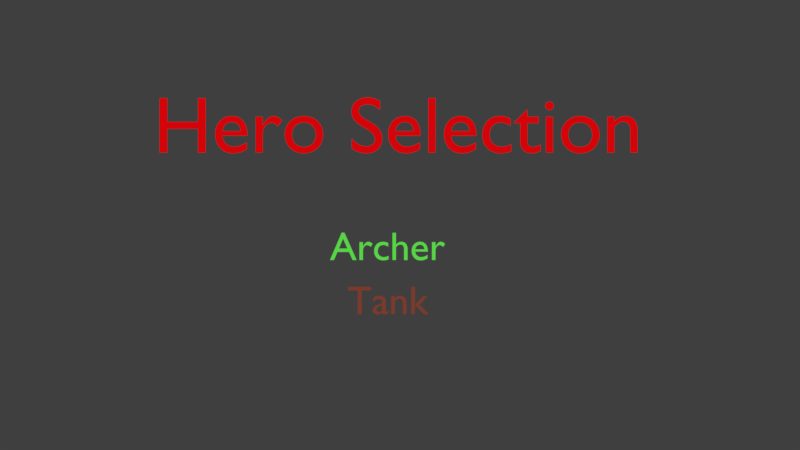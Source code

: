 # Source: Bossraider3D.blend  (saved by Blender 2.77.0; exported with 4.5.12 LTS)
import bpy
from mathutils import Matrix  # noqa: F401  (used for matrix-valued properties, if any)

bpy.ops.wm.read_factory_settings(use_empty=True)
scene = bpy.context.scene
scene.name = 'Hero Selection'

# ---- collections
col_collection_1_001 = bpy.data.collections.new('Collection 1.001'); scene.collection.children.link(col_collection_1_001)

# ---- materials (node trees are filled in below, after node groups)
mat_tanktext = bpy.data.materials.new('TankText')
mat_tanktext.alpha_threshold = 0.0
mat_tanktext.use_transparent_shadow = False
mat_tanktext.diffuse_color = (0.3105, 0.06436, 0.0348, 1.0)
mat_tanktext.roughness = 0.5
mat_tanktext.specular_intensity = 0.6
mat_archertextmaterial = bpy.data.materials.new('ArcherTextMaterial')
mat_archertextmaterial.alpha_threshold = 0.0
mat_archertextmaterial.use_transparent_shadow = False
mat_archertextmaterial.diffuse_color = (0.1517, 1.0, 0.09972, 1.0)
mat_archertextmaterial.roughness = 0.5
mat_heroselectiontextmaterial = bpy.data.materials.new('HeroSelectionTextMaterial')
mat_heroselectiontextmaterial.alpha_threshold = 0.0
mat_heroselectiontextmaterial.use_transparent_shadow = False
mat_heroselectiontextmaterial.diffuse_color = (1.0, 0.002036, 0.004097, 1.0)
mat_heroselectiontextmaterial.roughness = 0.5
mat_heroselectiontextmaterial.specular_intensity = 1.0

# ---- material node trees

# ---- world
world_worldheroselection = bpy.data.worlds.new('WorldHeroSelection'); scene.world = world_worldheroselection
world_worldheroselection.use_sun_shadow = False
world_worldheroselection.sun_shadow_jitter_overblur = 0.0
world_worldheroselection.cycles.sampling_method = 'MANUAL'

# ---- cameras
cam_cameraheroselection = bpy.data.cameras.new('CameraHeroSelection')
cam_cameraheroselection.type = 'ORTHO'
cam_cameraheroselection.clip_end = 100.0
cam_cameraheroselection.lens = 35.0
cam_cameraheroselection.sensor_width = 32.0
cam_cameraheroselection.sensor_height = 18.0
cam_cameraheroselection.ortho_scale = 10.0
cam_cameraheroselection.display_size = 2.0
cam_cameraheroselection.dof.focus_distance = 0.0
cam_cameraheroselection.dof.aperture_fstop = 128.0
cam_cameraheroselection.dof.aperture_blades = 6

# ---- meshes
me_tanktext = bpy.data.meshes.new('TankText')
me_tanktext.from_pydata([(1.991, 0.449, 0.0), (1.885, 0.449, 0.0), (1.686, 0.229, 0.0), (1.911, 0.0, 0.0), (2.031, 0.0, 0.0), (1.799, 0.229, 0.0), (1.682, 0.682, 0.0), (1.593, 0.682, 0.0), (1.593, 0.0, 0.0), (1.682, 0.0, 0.0), (1.181, 0.449, 0.0), (1.092, 0.449, 0.0), (1.092, 0.0, 0.0), (1.181, 0.0, 0.0), (1.181, 0.322, 0.0), (1.191, 0.3332, 0.0), (1.201, 0.3431, 0.0), (1.211, 0.352, 0.0), (1.22, 0.3597, 0.0), (1.229, 0.3664, 0.0), (1.238, 0.3721, 0.0), (1.247, 0.3768, 0.0), (1.256, 0.3806, 0.0), (1.265, 0.3835, 0.0), (1.274, 0.3854, 0.0), (1.283, 0.3866, 0.0), (1.293, 0.387, 0.0), (1.306, 0.3861, 0.0), (1.318, 0.3835, 0.0), (1.33, 0.3793, 0.0), (1.34, 0.3734, 0.0), (1.349, 0.3661, 0.0), (1.357, 0.3573, 0.0), (1.364, 0.3471, 0.0), (1.37, 0.3356, 0.0), (1.375, 0.3229, 0.0), (1.378, 0.309, 0.0), (1.38, 0.294, 0.0), (1.381, 0.278, 0.0), (1.381, 0.0, 0.0), (1.47, 0.0, 0.0), (1.47, 0.277, 0.0), (1.469, 0.3064, 0.0), (1.465, 0.3331, 0.0), (1.458, 0.3572, 0.0), (1.449, 0.3786, 0.0), (1.438, 0.3974, 0.0), (1.425, 0.4136, 0.0), (1.411, 0.4273, 0.0), (1.394, 0.4384, 0.0), (1.377, 0.447, 0.0), (1.358, 0.4531, 0.0), (1.338, 0.4568, 0.0), (1.317, 0.458, 0.0), (1.305, 0.4575, 0.0), (1.292, 0.4559, 0.0), (1.28, 0.4534, 0.0), (1.268, 0.4499, 0.0), (1.256, 0.4455, 0.0), (1.244, 0.4401, 0.0), (1.233, 0.4339, 0.0), (1.222, 0.4267, 0.0), (1.211, 0.4188, 0.0), (1.201, 0.41, 0.0), (1.192, 0.4004, 0.0), (1.183, 0.39, 0.0), (1.181, 0.39, 0.0), (1.015, 0.08, 0.0), (1.01, 0.07638, 0.0), (1.005, 0.07301, 0.0), (1.0, 0.06992, 0.0), (0.9959, 0.06711, 0.0), (0.9915, 0.06459, 0.0), (0.9874, 0.06238, 0.0), (0.9834, 0.06047, 0.0), (0.9797, 0.05889, 0.0), (0.9763, 0.05764, 0.0), (0.9732, 0.05674, 0.0), (0.9704, 0.05619, 0.0), (0.968, 0.056, 0.0), (0.9654, 0.05613, 0.0), (0.9629, 0.05652, 0.0), (0.9607, 0.0572, 0.0), (0.9587, 0.05819, 0.0), (0.9569, 0.05949, 0.0), (0.9554, 0.06113, 0.0), (0.9541, 0.06312, 0.0), (0.953, 0.06548, 0.0), (0.9521, 0.06823, 0.0), (0.9515, 0.07139, 0.0), (0.9511, 0.07498, 0.0), (0.951, 0.079, 0.0), (0.951, 0.31, 0.0), (0.9495, 0.3343, 0.0), (0.9452, 0.3564, 0.0), (0.9383, 0.3762, 0.0), (0.929, 0.3937, 0.0), (0.9173, 0.4091, 0.0), (0.9036, 0.4223, 0.0), (0.888, 0.4333, 0.0), (0.8707, 0.4423, 0.0), (0.8519, 0.4492, 0.0), (0.8317, 0.4541, 0.0), (0.8103, 0.457, 0.0), (0.788, 0.458, 0.0), (0.7721, 0.4576, 0.0), (0.7568, 0.4563, 0.0), (0.7422, 0.4542, 0.0), (0.7283, 0.4513, 0.0), (0.7149, 0.4475, 0.0), (0.7023, 0.4429, 0.0), (0.6902, 0.4374, 0.0), (0.6787, 0.431, 0.0), (0.6679, 0.4238, 0.0), (0.6577, 0.4158, 0.0), (0.648, 0.4068, 0.0), (0.639, 0.397, 0.0), (0.639, 0.3, 0.0), (0.6499, 0.3122, 0.0), (0.661, 0.3232, 0.0), (0.6724, 0.3331, 0.0), (0.684, 0.3419, 0.0), (0.6958, 0.3495, 0.0), (0.7078, 0.3561, 0.0), (0.7198, 0.3617, 0.0), (0.732, 0.3661, 0.0), (0.7442, 0.3696, 0.0), (0.7565, 0.3721, 0.0), (0.7687, 0.3735, 0.0), (0.781, 0.374, 0.0), (0.7939, 0.3735, 0.0), (0.8058, 0.372, 0.0), (0.8164, 0.3695, 0.0), (0.826, 0.366, 0.0), (0.8344, 0.3613, 0.0), (0.8418, 0.3555, 0.0), (0.8479, 0.3485, 0.0), (0.853, 0.3404, 0.0), (0.8569, 0.331, 0.0), (0.8598, 0.3203, 0.0), (0.8614, 0.3083, 0.0), (0.862, 0.295, 0.0), (0.862, 0.271, 0.0), (0.783, 0.243, 0.0), (0.7649, 0.2364, 0.0), (0.7467, 0.2296, 0.0), (0.7287, 0.2224, 0.0), (0.7113, 0.2144, 0.0), (0.6948, 0.2056, 0.0), (0.6795, 0.1956, 0.0), (0.6657, 0.1844, 0.0), (0.6537, 0.1716, 0.0), (0.6438, 0.1571, 0.0), (0.6363, 0.1406, 0.0), (0.6316, 0.122, 0.0), (0.63, 0.101, 0.0), (0.6309, 0.08665, 0.0), (0.6336, 0.07271, 0.0), (0.6379, 0.05934, 0.0), (0.6439, 0.0467, 0.0), (0.6513, 0.03495, 0.0), (0.6603, 0.02425, 0.0), (0.6705, 0.01476, 0.0), (0.6821, 0.00663, 0.0), (0.695, 3.124e-05, 0.0), (0.7089, -0.00488, 0.0), (0.724, -0.007943, 0.0), (0.74, -0.009, 0.0), (0.7502, -0.008687, 0.0), (0.7605, -0.007745, 0.0), (0.7707, -0.006172, 0.0), (0.7809, -0.003963, 0.0), (0.7911, -0.001115, 0.0), (0.8013, 0.002375, 0.0), (0.8114, 0.006511, 0.0), (0.8214, 0.0113, 0.0), (0.8314, 0.01673, 0.0), (0.8413, 0.02283, 0.0), (0.8512, 0.02958, 0.0), (0.861, 0.037, 0.0), (0.8633, 0.02937, 0.0), (0.8661, 0.02248, 0.0), (0.8695, 0.01631, 0.0), (0.8735, 0.01085, 0.0), (0.8781, 0.006086, 0.0), (0.8834, 0.002, 0.0), (0.8893, -0.001419, 0.0), (0.8958, -0.004185, 0.0), (0.903, -0.006313, 0.0), (0.911, -0.007815, 0.0), (0.9196, -0.008706, 0.0), (0.929, -0.009, 0.0), (0.9358, -0.008827, 0.0), (0.9422, -0.008282, 0.0), (0.9485, -0.007328, 0.0), (0.9546, -0.005926, 0.0), (0.9608, -0.004038, 0.0), (0.9671, -0.001625, 0.0), (0.9737, 0.00135, 0.0), (0.9807, 0.004926, 0.0), (0.9882, 0.009141, 0.0), (0.9963, 0.01403, 0.0), (1.005, 0.01964, 0.0), (1.015, 0.026, 0.0), (0.862, 0.091, 0.0), (0.856, 0.08544, 0.0), (0.8498, 0.08027, 0.0), (0.8436, 0.07552, 0.0), (0.8373, 0.07119, 0.0), (0.831, 0.0673, 0.0), (0.8245, 0.06388, 0.0), (0.818, 0.06093, 0.0), (0.8113, 0.05848, 0.0), (0.8046, 0.05655, 0.0), (0.7978, 0.05514, 0.0), (0.791, 0.05429, 0.0), (0.784, 0.054, 0.0), (0.775, 0.05453, 0.0), (0.7664, 0.0561, 0.0), (0.7584, 0.05864, 0.0), (0.751, 0.06211, 0.0), (0.7442, 0.06646, 0.0), (0.7381, 0.07163, 0.0), (0.7328, 0.07756, 0.0), (0.7284, 0.08422, 0.0), (0.7248, 0.09155, 0.0), (0.7222, 0.09949, 0.0), (0.7206, 0.108, 0.0), (0.72, 0.117, 0.0), (0.7213, 0.1297, 0.0), (0.7252, 0.1414, 0.0), (0.7315, 0.1521, 0.0), (0.7399, 0.162, 0.0), (0.7503, 0.1711, 0.0), (0.7625, 0.1796, 0.0), (0.7763, 0.1875, 0.0), (0.7914, 0.195, 0.0), (0.8078, 0.2021, 0.0), (0.8251, 0.2089, 0.0), (0.8432, 0.2155, 0.0), (0.862, 0.222, 0.0), (0.587, 0.682, 0.0), (0.017, 0.682, 0.0), (0.017, 0.594, 0.0), (0.253, 0.594, 0.0), (0.253, 0.0, 0.0), (0.351, 0.0, 0.0), (0.351, 0.594, 0.0), (0.587, 0.594, 0.0)], [], [(8, 6, 7), (8, 9, 6), (2, 0, 1), (2, 5, 0), (3, 5, 2), (3, 4, 5), (54, 52, 53), (55, 52, 54), (55, 51, 52), (56, 51, 55), (57, 51, 56), (57, 50, 51), (58, 50, 57), (12, 10, 11), (12, 66, 10), (58, 49, 50), (59, 49, 58), (60, 49, 59), (60, 48, 49), (61, 48, 60), (61, 47, 48), (62, 47, 61), (63, 47, 62), (63, 46, 47), (64, 46, 63), (65, 46, 64), (65, 26, 46), (26, 45, 46), (12, 65, 66), (12, 14, 65), (14, 15, 65), (15, 16, 65), (16, 17, 65), (17, 18, 65), (18, 19, 65), (19, 20, 65), (20, 21, 65), (21, 22, 65), (22, 23, 65), (23, 24, 65), (24, 25, 65), (25, 26, 65), (27, 45, 26), (28, 45, 27), (29, 45, 28), (30, 45, 29), (30, 44, 45), (31, 44, 30), (32, 44, 31), (33, 44, 32), (33, 43, 44), (34, 43, 33), (35, 43, 34), (35, 42, 43), (36, 42, 35), (12, 13, 14), (37, 42, 36), (37, 41, 42), (38, 41, 37), (39, 41, 38), (39, 40, 41), (105, 103, 104), (106, 103, 105), (106, 102, 103), (107, 102, 106), (108, 102, 107), (108, 101, 102), (109, 101, 108), (109, 100, 101), (110, 100, 109), (111, 100, 110), (111, 99, 100), (112, 99, 111), (112, 98, 99), (113, 98, 112), (114, 98, 113), (114, 97, 98), (115, 97, 114), (115, 96, 97), (116, 96, 115), (117, 118, 116), (118, 119, 116), (119, 120, 116), (120, 121, 116), (121, 122, 116), (122, 123, 116), (123, 124, 116), (124, 125, 116), (125, 126, 116), (126, 127, 116), (127, 96, 116), (127, 128, 96), (128, 129, 96), (129, 95, 96), (129, 130, 95), (130, 94, 95), (131, 94, 130), (132, 94, 131), (133, 94, 132), (134, 94, 133), (135, 94, 134), (135, 93, 94), (136, 93, 135), (137, 93, 136), (138, 93, 137), (138, 92, 93), (139, 92, 138), (140, 92, 139), (140, 91, 92), (141, 91, 140), (142, 91, 141), (143, 240, 142), (240, 91, 142), (144, 240, 143), (145, 240, 144), (146, 240, 145), (147, 240, 146), (147, 239, 240), (204, 91, 240), (147, 238, 239), (148, 238, 147), (148, 237, 238), (149, 237, 148), (149, 236, 237), (150, 236, 149), (150, 235, 236), (150, 234, 235), (151, 234, 150), (151, 233, 234), (152, 233, 151), (152, 232, 233), (152, 231, 232), (153, 231, 152), (153, 230, 231), (153, 229, 230), (154, 229, 153), (154, 228, 229), (155, 228, 154), (155, 227, 228), (155, 226, 227), (156, 226, 155), (156, 225, 226), (156, 224, 225), (205, 91, 204), (157, 224, 156), (206, 91, 205), (157, 223, 224), (207, 91, 206), (68, 203, 67), (207, 90, 91), (157, 222, 223), (69, 203, 68), (208, 90, 207), (208, 89, 90), (70, 203, 69), (158, 222, 157), (158, 221, 222), (208, 88, 89), (209, 88, 208), (71, 203, 70), (209, 87, 88), (210, 87, 209), (72, 203, 71), (158, 220, 221), (210, 86, 87), (73, 203, 72), (211, 86, 210), (211, 85, 86), (74, 203, 73), (158, 219, 220), (211, 84, 85), (212, 84, 211), (75, 203, 74), (212, 83, 84), (159, 219, 158), (76, 203, 75), (159, 218, 219), (213, 83, 212), (213, 82, 83), (77, 203, 76), (213, 81, 82), (78, 203, 77), (214, 81, 213), (214, 80, 81), (79, 203, 78), (214, 79, 80), (159, 217, 218), (214, 203, 79), (215, 203, 214), (159, 216, 217), (216, 203, 215), (159, 179, 216), (179, 203, 216), (160, 179, 159), (160, 178, 179), (180, 203, 179), (161, 178, 160), (161, 177, 178), (181, 203, 180), (181, 202, 203), (162, 177, 161), (162, 176, 177), (182, 202, 181), (182, 201, 202), (162, 175, 176), (183, 201, 182), (163, 175, 162), (183, 200, 201), (163, 174, 175), (184, 200, 183), (184, 199, 200), (164, 174, 163), (164, 173, 174), (185, 199, 184), (185, 198, 199), (164, 172, 173), (186, 198, 185), (186, 197, 198), (165, 172, 164), (165, 171, 172), (187, 197, 186), (187, 196, 197), (165, 170, 171), (187, 195, 196), (188, 195, 187), (166, 170, 165), (188, 194, 195), (166, 169, 170), (189, 194, 188), (189, 193, 194), (166, 168, 169), (190, 193, 189), (167, 168, 166), (190, 192, 193), (191, 192, 190), (243, 241, 242), (243, 248, 241), (244, 248, 243), (245, 247, 244), (247, 248, 244), (245, 246, 247)])
me_tanktext.materials.append(mat_tanktext)
me_tanktext.use_remesh_preserve_volume = False
me_tanktext.use_remesh_preserve_attributes = False
me_tanktext.use_mirror_vertex_groups = False
me_tanktext.update()
me_archertext = bpy.data.meshes.new('ArcherText')
me_archertext.from_pydata([(2.549, 0.449, 0.0), (2.549, 0.0, 0.0), (2.638, 0.0, 0.0), (2.638, 0.235, 0.0), (2.639, 0.2539, 0.0), (2.642, 0.272, 0.0), (2.646, 0.289, 0.0), (2.653, 0.305, 0.0), (2.66, 0.3197, 0.0), (2.67, 0.3329, 0.0), (2.68, 0.3445, 0.0), (2.692, 0.3543, 0.0), (2.704, 0.3623, 0.0), (2.718, 0.3681, 0.0), (2.732, 0.3718, 0.0), (2.747, 0.373, 0.0), (2.753, 0.3726, 0.0), (2.759, 0.3715, 0.0), (2.765, 0.3698, 0.0), (2.772, 0.3674, 0.0), (2.779, 0.3643, 0.0), (2.786, 0.3608, 0.0), (2.794, 0.3566, 0.0), (2.801, 0.352, 0.0), (2.809, 0.3468, 0.0), (2.816, 0.3413, 0.0), (2.823, 0.3353, 0.0), (2.83, 0.329, 0.0), (2.877, 0.406, 0.0), (2.868, 0.4144, 0.0), (2.859, 0.422, 0.0), (2.85, 0.4289, 0.0), (2.841, 0.435, 0.0), (2.832, 0.4404, 0.0), (2.823, 0.4451, 0.0), (2.814, 0.4491, 0.0), (2.806, 0.4523, 0.0), (2.797, 0.4548, 0.0), (2.788, 0.4566, 0.0), (2.779, 0.4576, 0.0), (2.77, 0.458, 0.0), (2.759, 0.4573, 0.0), (2.749, 0.4552, 0.0), (2.738, 0.4516, 0.0), (2.728, 0.4465, 0.0), (2.717, 0.4399, 0.0), (2.706, 0.4316, 0.0), (2.695, 0.4217, 0.0), (2.684, 0.4101, 0.0), (2.673, 0.3968, 0.0), (2.662, 0.3817, 0.0), (2.651, 0.3648, 0.0), (2.64, 0.346, 0.0), (2.638, 0.346, 0.0), (2.638, 0.449, 0.0), (2.439, 0.13, 0.0), (2.426, 0.1218, 0.0), (2.413, 0.1142, 0.0), (2.4, 0.1072, 0.0), (2.387, 0.1009, 0.0), (2.374, 0.09523, 0.0), (2.361, 0.09025, 0.0), (2.348, 0.08598, 0.0), (2.335, 0.08244, 0.0), (2.322, 0.07966, 0.0), (2.309, 0.07764, 0.0), (2.295, 0.07641, 0.0), (2.282, 0.076, 0.0), (2.261, 0.07696, 0.0), (2.242, 0.07982, 0.0), (2.224, 0.08458, 0.0), (2.208, 0.09122, 0.0), (2.193, 0.09974, 0.0), (2.18, 0.1101, 0.0), (2.168, 0.1224, 0.0), (2.157, 0.1364, 0.0), (2.148, 0.1524, 0.0), (2.141, 0.1701, 0.0), (2.135, 0.1896, 0.0), (2.131, 0.211, 0.0), (2.447, 0.211, 0.0), (2.445, 0.2507, 0.0), (2.441, 0.2869, 0.0), (2.433, 0.3196, 0.0), (2.423, 0.3488, 0.0), (2.41, 0.3745, 0.0), (2.394, 0.3968, 0.0), (2.376, 0.4155, 0.0), (2.355, 0.4309, 0.0), (2.333, 0.4428, 0.0), (2.308, 0.4512, 0.0), (2.281, 0.4563, 0.0), (2.252, 0.458, 0.0), (2.222, 0.4561, 0.0), (2.193, 0.4506, 0.0), (2.167, 0.4415, 0.0), (2.142, 0.4291, 0.0), (2.12, 0.4136, 0.0), (2.101, 0.395, 0.0), (2.083, 0.3736, 0.0), (2.069, 0.3496, 0.0), (2.057, 0.323, 0.0), (2.049, 0.2941, 0.0), (2.044, 0.2631, 0.0), (2.042, 0.23, 0.0), (2.044, 0.1992, 0.0), (2.048, 0.1692, 0.0), (2.056, 0.1403, 0.0), (2.067, 0.1129, 0.0), (2.081, 0.08736, 0.0), (2.099, 0.064, 0.0), (2.118, 0.04323, 0.0), (2.141, 0.02541, 0.0), (2.167, 0.01091, 0.0), (2.195, 9.261e-05, 0.0), (2.226, -0.006665, 0.0), (2.26, -0.009, 0.0), (2.278, -0.008645, 0.0), (2.296, -0.007574, 0.0), (2.312, -0.005781, 0.0), (2.328, -0.003259, 0.0), (2.343, -1.157e-06, 0.0), (2.358, 0.004, 0.0), (2.372, 0.008751, 0.0), (2.385, 0.01426, 0.0), (2.399, 0.02053, 0.0), (2.412, 0.02757, 0.0), (2.426, 0.03539, 0.0), (2.439, 0.044, 0.0), (2.133, 0.27, 0.0), (2.137, 0.2871, 0.0), (2.141, 0.3029, 0.0), (2.147, 0.3173, 0.0), (2.155, 0.3303, 0.0), (2.163, 0.342, 0.0), (2.173, 0.3521, 0.0), (2.183, 0.3608, 0.0), (2.195, 0.368, 0.0), (2.208, 0.3736, 0.0), (2.222, 0.3777, 0.0), (2.238, 0.3802, 0.0), (2.254, 0.381, 0.0), (2.269, 0.3801, 0.0), (2.283, 0.3775, 0.0), (2.297, 0.3732, 0.0), (2.309, 0.3673, 0.0), (2.319, 0.3599, 0.0), (2.329, 0.351, 0.0), (2.337, 0.3407, 0.0), (2.344, 0.329, 0.0), (2.35, 0.316, 0.0), (2.355, 0.3018, 0.0), (2.358, 0.2865, 0.0), (2.359, 0.27, 0.0), (1.651, 0.682, 0.0), (1.562, 0.682, 0.0), (1.562, 0.0, 0.0), (1.651, 0.0, 0.0), (1.651, 0.322, 0.0), (1.661, 0.3332, 0.0), (1.671, 0.3431, 0.0), (1.681, 0.352, 0.0), (1.69, 0.3597, 0.0), (1.699, 0.3664, 0.0), (1.708, 0.3721, 0.0), (1.717, 0.3768, 0.0), (1.726, 0.3806, 0.0), (1.735, 0.3835, 0.0), (1.744, 0.3854, 0.0), (1.753, 0.3866, 0.0), (1.763, 0.387, 0.0), (1.776, 0.3861, 0.0), (1.788, 0.3835, 0.0), (1.8, 0.3793, 0.0), (1.81, 0.3734, 0.0), (1.819, 0.3661, 0.0), (1.827, 0.3573, 0.0), (1.834, 0.3471, 0.0), (1.84, 0.3356, 0.0), (1.845, 0.3229, 0.0), (1.848, 0.309, 0.0), (1.85, 0.294, 0.0), (1.851, 0.278, 0.0), (1.851, 0.0, 0.0), (1.94, 0.0, 0.0), (1.94, 0.275, 0.0), (1.939, 0.3044, 0.0), (1.935, 0.3313, 0.0), (1.928, 0.3555, 0.0), (1.92, 0.3771, 0.0), (1.909, 0.3962, 0.0), (1.897, 0.4126, 0.0), (1.882, 0.4265, 0.0), (1.866, 0.4379, 0.0), (1.848, 0.4467, 0.0), (1.829, 0.453, 0.0), (1.808, 0.4567, 0.0), (1.787, 0.458, 0.0), (1.775, 0.4575, 0.0), (1.762, 0.4559, 0.0), (1.75, 0.4534, 0.0), (1.738, 0.4499, 0.0), (1.726, 0.4455, 0.0), (1.714, 0.4401, 0.0), (1.703, 0.4339, 0.0), (1.692, 0.4267, 0.0), (1.681, 0.4188, 0.0), (1.671, 0.41, 0.0), (1.662, 0.4004, 0.0), (1.653, 0.39, 0.0), (1.651, 0.39, 0.0), (1.456, 0.427, 0.0), (1.445, 0.4316, 0.0), (1.435, 0.4359, 0.0), (1.425, 0.4399, 0.0), (1.415, 0.4435, 0.0), (1.405, 0.4467, 0.0), (1.394, 0.4496, 0.0), (1.384, 0.4521, 0.0), (1.373, 0.4542, 0.0), (1.362, 0.4558, 0.0), (1.351, 0.457, 0.0), (1.339, 0.4578, 0.0), (1.326, 0.458, 0.0), (1.293, 0.4561, 0.0), (1.262, 0.4504, 0.0), (1.234, 0.441, 0.0), (1.208, 0.4281, 0.0), (1.185, 0.4119, 0.0), (1.164, 0.3925, 0.0), (1.146, 0.37, 0.0), (1.131, 0.3445, 0.0), (1.12, 0.3163, 0.0), (1.111, 0.2853, 0.0), (1.106, 0.2519, 0.0), (1.104, 0.216, 0.0), (1.106, 0.1838, 0.0), (1.112, 0.1535, 0.0), (1.121, 0.1252, 0.0), (1.133, 0.099, 0.0), (1.149, 0.07522, 0.0), (1.168, 0.054, 0.0), (1.189, 0.03553, 0.0), (1.213, 0.02, 0.0), (1.24, 0.007594, 0.0), (1.269, -0.0015, 0.0), (1.299, -0.007094, 0.0), (1.332, -0.009, 0.0), (1.344, -0.008756, 0.0), (1.356, -0.008046, 0.0), (1.369, -0.006906, 0.0), (1.381, -0.00537, 0.0), (1.393, -0.003473, 0.0), (1.405, -0.00125, 0.0), (1.417, 0.001265, 0.0), (1.428, 0.004037, 0.0), (1.439, 0.007031, 0.0), (1.449, 0.01021, 0.0), (1.458, 0.01355, 0.0), (1.466, 0.017, 0.0), (1.466, 0.105, 0.0), (1.455, 0.1002, 0.0), (1.444, 0.09583, 0.0), (1.434, 0.09187, 0.0), (1.424, 0.08833, 0.0), (1.414, 0.08521, 0.0), (1.404, 0.0825, 0.0), (1.394, 0.08021, 0.0), (1.385, 0.07833, 0.0), (1.375, 0.07688, 0.0), (1.366, 0.07583, 0.0), (1.356, 0.07521, 0.0), (1.347, 0.075, 0.0), (1.325, 0.07616, 0.0), (1.304, 0.07958, 0.0), (1.284, 0.0852, 0.0), (1.267, 0.09296, 0.0), (1.251, 0.1028, 0.0), (1.237, 0.1146, 0.0), (1.224, 0.1284, 0.0), (1.214, 0.144, 0.0), (1.206, 0.1615, 0.0), (1.2, 0.1807, 0.0), (1.196, 0.2015, 0.0), (1.195, 0.224, 0.0), (1.196, 0.2461, 0.0), (1.2, 0.2669, 0.0), (1.205, 0.2861, 0.0), (1.213, 0.3039, 0.0), (1.222, 0.3199, 0.0), (1.233, 0.3341, 0.0), (1.246, 0.3465, 0.0), (1.26, 0.3568, 0.0), (1.276, 0.365, 0.0), (1.294, 0.3711, 0.0), (1.312, 0.3747, 0.0), (1.332, 0.376, 0.0), (1.342, 0.3758, 0.0), (1.351, 0.3751, 0.0), (1.361, 0.3739, 0.0), (1.37, 0.3721, 0.0), (1.38, 0.3698, 0.0), (1.39, 0.3668, 0.0), (1.4, 0.363, 0.0), (1.41, 0.3585, 0.0), (1.421, 0.3532, 0.0), (1.432, 0.3471, 0.0), (1.444, 0.34, 0.0), (1.456, 0.332, 0.0), (0.736, 0.449, 0.0), (0.736, 0.0, 0.0), (0.825, 0.0, 0.0), (0.825, 0.235, 0.0), (0.826, 0.2539, 0.0), (0.8288, 0.272, 0.0), (0.8335, 0.289, 0.0), (0.8397, 0.305, 0.0), (0.8475, 0.3197, 0.0), (0.8566, 0.3329, 0.0), (0.8671, 0.3445, 0.0), (0.8786, 0.3543, 0.0), (0.8912, 0.3623, 0.0), (0.9047, 0.3681, 0.0), (0.919, 0.3718, 0.0), (0.934, 0.373, 0.0), (0.9395, 0.3726, 0.0), (0.9456, 0.3715, 0.0), (0.952, 0.3698, 0.0), (0.9589, 0.3674, 0.0), (0.966, 0.3643, 0.0), (0.9733, 0.3608, 0.0), (0.9807, 0.3566, 0.0), (0.9881, 0.352, 0.0), (0.9956, 0.3468, 0.0), (1.003, 0.3413, 0.0), (1.01, 0.3353, 0.0), (1.017, 0.329, 0.0), (1.064, 0.406, 0.0), (1.055, 0.4144, 0.0), (1.046, 0.422, 0.0), (1.037, 0.4289, 0.0), (1.028, 0.435, 0.0), (1.019, 0.4404, 0.0), (1.01, 0.4451, 0.0), (1.001, 0.4491, 0.0), (0.9925, 0.4523, 0.0), (0.9837, 0.4548, 0.0), (0.9749, 0.4566, 0.0), (0.966, 0.4576, 0.0), (0.957, 0.458, 0.0), (0.9465, 0.4573, 0.0), (0.9359, 0.4552, 0.0), (0.9253, 0.4516, 0.0), (0.9146, 0.4465, 0.0), (0.9039, 0.4399, 0.0), (0.8931, 0.4316, 0.0), (0.8823, 0.4217, 0.0), (0.8714, 0.4101, 0.0), (0.8604, 0.3968, 0.0), (0.8493, 0.3817, 0.0), (0.8382, 0.3648, 0.0), (0.827, 0.346, 0.0), (0.825, 0.346, 0.0), (0.825, 0.449, 0.0), (0.362, 0.686, 0.0), (0.293, 0.686, 0.0), (0.0, 0.0, 0.0), (0.1, 0.0, 0.0), (0.186, 0.201, 0.0), (0.476, 0.201, 0.0), (0.567, 0.0, 0.0), (0.667, 0.0, 0.0), (0.326, 0.536, 0.0), (0.436, 0.289, 0.0), (0.224, 0.289, 0.0)], [], [(41, 39, 40), (41, 38, 39), (42, 38, 41), (42, 37, 38), (43, 37, 42), (43, 36, 37), (43, 35, 36), (44, 35, 43), (44, 34, 35), (1, 54, 0), (1, 53, 54), (45, 34, 44), (45, 33, 34), (45, 32, 33), (46, 32, 45), (46, 31, 32), (47, 31, 46), (47, 30, 31), (47, 29, 30), (48, 29, 47), (48, 28, 29), (49, 28, 48), (49, 18, 28), (18, 19, 28), (19, 20, 28), (20, 21, 28), (21, 22, 28), (22, 23, 28), (23, 24, 28), (24, 25, 28), (25, 26, 28), (26, 27, 28), (50, 16, 49), (16, 17, 49), (17, 18, 49), (51, 14, 50), (14, 15, 50), (15, 16, 50), (51, 13, 14), (51, 12, 13), (52, 12, 51), (52, 11, 12), (52, 10, 11), (1, 52, 53), (1, 6, 52), (6, 7, 52), (7, 8, 52), (8, 9, 52), (9, 10, 52), (1, 5, 6), (1, 4, 5), (1, 3, 4), (1, 2, 3), (93, 91, 92), (93, 90, 91), (94, 90, 93), (94, 89, 90), (95, 89, 94), (95, 88, 89), (96, 88, 95), (96, 87, 88), (97, 87, 96), (97, 86, 87), (98, 86, 97), (98, 85, 86), (99, 141, 98), (141, 85, 98), (99, 140, 141), (142, 85, 141), (99, 139, 140), (143, 85, 142), (99, 138, 139), (144, 85, 143), (144, 84, 85), (99, 137, 138), (100, 137, 99), (145, 84, 144), (100, 136, 137), (146, 84, 145), (100, 135, 136), (147, 84, 146), (100, 134, 135), (148, 84, 147), (101, 134, 100), (148, 83, 84), (101, 133, 134), (149, 83, 148), (101, 132, 133), (150, 83, 149), (102, 132, 101), (150, 82, 83), (102, 131, 132), (151, 82, 150), (102, 130, 131), (152, 82, 151), (103, 130, 102), (103, 129, 130), (152, 81, 82), (153, 81, 152), (103, 153, 129), (103, 81, 153), (104, 81, 103), (104, 80, 81), (105, 79, 104), (79, 80, 104), (105, 78, 79), (106, 78, 105), (106, 77, 78), (106, 76, 77), (107, 76, 106), (107, 75, 76), (108, 75, 107), (108, 74, 75), (56, 128, 55), (108, 73, 74), (57, 128, 56), (58, 128, 57), (109, 73, 108), (109, 72, 73), (59, 128, 58), (60, 128, 59), (109, 71, 72), (61, 128, 60), (109, 70, 71), (62, 128, 61), (110, 70, 109), (63, 128, 62), (110, 69, 70), (64, 128, 63), (110, 68, 69), (65, 128, 64), (66, 128, 65), (110, 67, 68), (67, 128, 66), (110, 128, 67), (111, 128, 110), (111, 127, 128), (112, 127, 111), (112, 126, 127), (112, 125, 126), (113, 125, 112), (113, 124, 125), (113, 123, 124), (114, 123, 113), (114, 122, 123), (114, 121, 122), (115, 121, 114), (115, 120, 121), (115, 119, 120), (115, 118, 119), (116, 118, 115), (116, 117, 118), (156, 154, 155), (156, 210, 154), (198, 196, 197), (199, 196, 198), (199, 195, 196), (200, 195, 199), (201, 195, 200), (201, 194, 195), (202, 194, 201), (202, 193, 194), (203, 193, 202), (204, 193, 203), (204, 192, 193), (205, 192, 204), (206, 192, 205), (206, 191, 192), (207, 191, 206), (207, 190, 191), (208, 190, 207), (209, 190, 208), (209, 170, 190), (170, 189, 190), (156, 209, 210), (156, 158, 209), (158, 159, 209), (159, 160, 209), (160, 161, 209), (161, 162, 209), (162, 163, 209), (163, 164, 209), (164, 165, 209), (165, 166, 209), (166, 167, 209), (167, 168, 209), (168, 169, 209), (169, 170, 209), (171, 189, 170), (172, 189, 171), (173, 189, 172), (174, 189, 173), (174, 188, 189), (175, 188, 174), (176, 188, 175), (177, 188, 176), (177, 187, 188), (178, 187, 177), (179, 187, 178), (179, 186, 187), (180, 186, 179), (156, 157, 158), (181, 186, 180), (181, 185, 186), (182, 185, 181), (183, 185, 182), (183, 184, 185), (224, 222, 223), (224, 221, 222), (224, 220, 221), (225, 220, 224), (225, 219, 220), (225, 218, 219), (225, 217, 218), (226, 217, 225), (226, 216, 217), (226, 215, 216), (226, 214, 215), (227, 214, 226), (227, 213, 214), (227, 212, 213), (227, 211, 212), (228, 211, 227), (228, 300, 211), (300, 301, 211), (301, 302, 211), (302, 303, 211), (303, 304, 211), (304, 305, 211), (305, 306, 211), (306, 307, 211), (307, 308, 211), (229, 298, 228), (298, 299, 228), (299, 300, 228), (230, 296, 229), (296, 297, 229), (297, 298, 229), (230, 295, 296), (230, 294, 295), (230, 293, 294), (231, 293, 230), (231, 292, 293), (231, 291, 292), (231, 290, 291), (232, 290, 231), (232, 289, 290), (232, 288, 289), (233, 288, 232), (233, 287, 288), (233, 286, 287), (234, 286, 233), (234, 285, 286), (235, 285, 234), (235, 284, 285), (235, 283, 284), (236, 283, 235), (236, 282, 283), (237, 282, 236), (237, 281, 282), (237, 280, 281), (238, 280, 237), (238, 279, 280), (238, 278, 279), (239, 278, 238), (239, 277, 278), (261, 259, 260), (239, 276, 277), (262, 259, 261), (240, 276, 239), (263, 259, 262), (240, 275, 276), (264, 259, 263), (265, 259, 264), (266, 259, 265), (240, 274, 275), (267, 259, 266), (268, 259, 267), (240, 273, 274), (269, 259, 268), (270, 259, 269), (240, 272, 273), (271, 259, 270), (241, 272, 240), (272, 259, 271), (241, 259, 272), (242, 259, 241), (243, 259, 242), (244, 259, 243), (244, 258, 259), (244, 257, 258), (244, 256, 257), (245, 256, 244), (245, 255, 256), (245, 254, 255), (245, 253, 254), (245, 252, 253), (246, 252, 245), (246, 251, 252), (246, 250, 251), (246, 249, 250), (247, 249, 246), (247, 248, 249), (350, 348, 349), (350, 347, 348), (351, 347, 350), (351, 346, 347), (352, 346, 351), (352, 345, 346), (352, 344, 345), (353, 344, 352), (353, 343, 344), (310, 363, 309), (310, 362, 363), (354, 343, 353), (354, 342, 343), (354, 341, 342), (355, 341, 354), (355, 340, 341), (356, 340, 355), (356, 339, 340), (356, 338, 339), (357, 338, 356), (357, 337, 338), (358, 337, 357), (358, 327, 337), (327, 328, 337), (328, 329, 337), (329, 330, 337), (330, 331, 337), (331, 332, 337), (332, 333, 337), (333, 334, 337), (334, 335, 337), (335, 336, 337), (359, 325, 358), (325, 326, 358), (326, 327, 358), (360, 323, 359), (323, 324, 359), (324, 325, 359), (360, 322, 323), (360, 321, 322), (361, 321, 360), (361, 320, 321), (361, 319, 320), (310, 361, 362), (310, 315, 361), (315, 316, 361), (316, 317, 361), (317, 318, 361), (318, 319, 361), (310, 314, 315), (310, 313, 314), (310, 312, 313), (310, 311, 312), (366, 364, 365), (366, 372, 364), (372, 371, 364), (366, 374, 372), (373, 371, 372), (366, 368, 374), (368, 373, 374), (368, 369, 373), (369, 371, 373), (366, 367, 368), (370, 371, 369)])
me_archertext.materials.append(mat_archertextmaterial)
me_archertext.use_remesh_preserve_volume = False
me_archertext.use_remesh_preserve_attributes = False
me_archertext.use_mirror_vertex_groups = False
me_archertext.update()
me_mesh = bpy.data.meshes.new('Mesh')
me_mesh.from_pydata([(5.761, 0.449, 0.0), (5.672, 0.449, 0.0), (5.672, 0.0, 0.0), (5.761, 0.0, 0.0), (5.761, 0.322, 0.0), (5.771, 0.3332, 0.0), (5.781, 0.3431, 0.0), (5.791, 0.352, 0.0), (5.8, 0.3597, 0.0), (5.809, 0.3664, 0.0), (5.818, 0.3721, 0.0), (5.827, 0.3768, 0.0), (5.836, 0.3806, 0.0), (5.845, 0.3835, 0.0), (5.854, 0.3854, 0.0), (5.863, 0.3866, 0.0), (5.873, 0.387, 0.0), (5.886, 0.3861, 0.0), (5.898, 0.3835, 0.0), (5.91, 0.3793, 0.0), (5.92, 0.3734, 0.0), (5.929, 0.3661, 0.0), (5.937, 0.3573, 0.0), (5.944, 0.3471, 0.0), (5.95, 0.3356, 0.0), (5.955, 0.3229, 0.0), (5.958, 0.309, 0.0), (5.96, 0.294, 0.0), (5.961, 0.278, 0.0), (5.961, 0.0, 0.0), (6.05, 0.0, 0.0), (6.05, 0.277, 0.0), (6.049, 0.3064, 0.0), (6.045, 0.3331, 0.0), (6.038, 0.3572, 0.0), (6.029, 0.3786, 0.0), (6.018, 0.3974, 0.0), (6.005, 0.4136, 0.0), (5.991, 0.4273, 0.0), (5.974, 0.4384, 0.0), (5.957, 0.447, 0.0), (5.938, 0.4531, 0.0), (5.918, 0.4568, 0.0), (5.897, 0.458, 0.0), (5.885, 0.4575, 0.0), (5.872, 0.4559, 0.0), (5.86, 0.4534, 0.0), (5.848, 0.4499, 0.0), (5.836, 0.4455, 0.0), (5.824, 0.4401, 0.0), (5.813, 0.4339, 0.0), (5.802, 0.4267, 0.0), (5.791, 0.4188, 0.0), (5.781, 0.41, 0.0), (5.772, 0.4004, 0.0), (5.763, 0.39, 0.0), (5.761, 0.39, 0.0), (5.332, 0.458, 0.0), (5.299, 0.456, 0.0), (5.268, 0.45, 0.0), (5.238, 0.4404, 0.0), (5.211, 0.4273, 0.0), (5.186, 0.4111, 0.0), (5.163, 0.3919, 0.0), (5.143, 0.37, 0.0), (5.127, 0.3457, 0.0), (5.113, 0.3192, 0.0), (5.103, 0.2908, 0.0), (5.097, 0.2606, 0.0), (5.095, 0.229, 0.0), (5.097, 0.1953, 0.0), (5.103, 0.1635, 0.0), (5.113, 0.1336, 0.0), (5.126, 0.106, 0.0), (5.142, 0.08078, 0.0), (5.162, 0.05825, 0.0), (5.184, 0.0386, 0.0), (5.209, 0.02204, 0.0), (5.237, 0.008781, 0.0), (5.267, -0.0009537, 0.0), (5.298, -0.006953, 0.0), (5.332, -0.009, 0.0), (5.367, -0.007029, 0.0), (5.4, -0.001231, 0.0), (5.431, 0.008219, 0.0), (5.459, 0.02115, 0.0), (5.485, 0.03738, 0.0), (5.508, 0.05675, 0.0), (5.527, 0.07908, 0.0), (5.544, 0.1042, 0.0), (5.557, 0.1319, 0.0), (5.567, 0.1621, 0.0), (5.573, 0.1945, 0.0), (5.575, 0.229, 0.0), (5.573, 0.2614, 0.0), (5.567, 0.2921, 0.0), (5.557, 0.3209, 0.0), (5.543, 0.3475, 0.0), (5.526, 0.3717, 0.0), (5.506, 0.3934, 0.0), (5.483, 0.4123, 0.0), (5.458, 0.4282, 0.0), (5.429, 0.4409, 0.0), (5.399, 0.4503, 0.0), (5.366, 0.456, 0.0), (5.331, 0.378, 0.0), (5.353, 0.3767, 0.0), (5.373, 0.3729, 0.0), (5.392, 0.3668, 0.0), (5.41, 0.3584, 0.0), (5.426, 0.348, 0.0), (5.441, 0.3356, 0.0), (5.453, 0.3214, 0.0), (5.464, 0.3056, 0.0), (5.473, 0.2881, 0.0), (5.479, 0.2693, 0.0), (5.483, 0.2492, 0.0), (5.484, 0.228, 0.0), (5.483, 0.2045, 0.0), (5.479, 0.1827, 0.0), (5.473, 0.1625, 0.0), (5.465, 0.1442, 0.0), (5.455, 0.1277, 0.0), (5.443, 0.1131, 0.0), (5.429, 0.1006, 0.0), (5.412, 0.09015, 0.0), (5.395, 0.08189, 0.0), (5.375, 0.07589, 0.0), (5.354, 0.07224, 0.0), (5.331, 0.071, 0.0), (5.31, 0.07229, 0.0), (5.29, 0.07611, 0.0), (5.272, 0.08233, 0.0), (5.255, 0.09085, 0.0), (5.24, 0.1016, 0.0), (5.226, 0.1144, 0.0), (5.214, 0.1292, 0.0), (5.204, 0.1458, 0.0), (5.197, 0.1642, 0.0), (5.191, 0.1843, 0.0), (5.187, 0.2059, 0.0), (5.186, 0.229, 0.0), (5.187, 0.25, 0.0), (5.191, 0.2699, 0.0), (5.197, 0.2886, 0.0), (5.205, 0.3059, 0.0), (5.215, 0.3216, 0.0), (5.227, 0.3358, 0.0), (5.241, 0.3481, 0.0), (5.256, 0.3585, 0.0), (5.273, 0.3668, 0.0), (5.291, 0.3729, 0.0), (5.311, 0.3767, 0.0), (4.994, 0.449, 0.0), (4.905, 0.449, 0.0), (4.905, 0.0, 0.0), (4.994, 0.0, 0.0), (5.003, 0.585, 0.0), (5.003, 0.5921, 0.0), (5.001, 0.599, 0.0), (4.999, 0.6055, 0.0), (4.996, 0.6116, 0.0), (4.992, 0.6173, 0.0), (4.987, 0.6224, 0.0), (4.982, 0.6269, 0.0), (4.977, 0.6307, 0.0), (4.971, 0.6338, 0.0), (4.964, 0.6361, 0.0), (4.957, 0.6375, 0.0), (4.95, 0.638, 0.0), (4.943, 0.6375, 0.0), (4.936, 0.6361, 0.0), (4.929, 0.6338, 0.0), (4.923, 0.6307, 0.0), (4.918, 0.6269, 0.0), (4.913, 0.6224, 0.0), (4.908, 0.6173, 0.0), (4.904, 0.6116, 0.0), (4.901, 0.6055, 0.0), (4.899, 0.599, 0.0), (4.897, 0.5921, 0.0), (4.897, 0.585, 0.0), (4.897, 0.5779, 0.0), (4.899, 0.571, 0.0), (4.901, 0.5645, 0.0), (4.904, 0.5584, 0.0), (4.908, 0.5527, 0.0), (4.913, 0.5476, 0.0), (4.918, 0.5431, 0.0), (4.923, 0.5393, 0.0), (4.929, 0.5362, 0.0), (4.936, 0.5339, 0.0), (4.943, 0.5325, 0.0), (4.95, 0.532, 0.0), (4.957, 0.5325, 0.0), (4.964, 0.5339, 0.0), (4.971, 0.5362, 0.0), (4.977, 0.5393, 0.0), (4.982, 0.5431, 0.0), (4.987, 0.5476, 0.0), (4.992, 0.5527, 0.0), (4.996, 0.5584, 0.0), (4.999, 0.5645, 0.0), (5.001, 0.571, 0.0), (5.003, 0.5779, 0.0), (4.674, 0.542, 0.0), (4.507, 0.379, 0.0), (4.507, 0.369, 0.0), (4.585, 0.369, 0.0), (4.585, 0.132, 0.0), (4.586, 0.1122, 0.0), (4.589, 0.09343, 0.0), (4.594, 0.0758, 0.0), (4.601, 0.05944, 0.0), (4.61, 0.04451, 0.0), (4.622, 0.03112, 0.0), (4.635, 0.01943, 0.0), (4.65, 0.009556, 0.0), (4.667, 0.001641, 0.0), (4.687, -0.004181, 0.0), (4.708, -0.007773, 0.0), (4.731, -0.009, 0.0), (4.739, -0.008734, 0.0), (4.747, -0.007958, 0.0), (4.756, -0.006703, 0.0), (4.765, -0.005, 0.0), (4.775, -0.00288, 0.0), (4.784, -0.000375, 0.0), (4.794, 0.002484, 0.0), (4.804, 0.005667, 0.0), (4.813, 0.009141, 0.0), (4.822, 0.01288, 0.0), (4.831, 0.01684, 0.0), (4.839, 0.021, 0.0), (4.839, 0.104, 0.0), (4.83, 0.09873, 0.0), (4.821, 0.09392, 0.0), (4.813, 0.08956, 0.0), (4.804, 0.08567, 0.0), (4.795, 0.08223, 0.0), (4.787, 0.07925, 0.0), (4.779, 0.07673, 0.0), (4.77, 0.07467, 0.0), (4.762, 0.07306, 0.0), (4.754, 0.07192, 0.0), (4.746, 0.07123, 0.0), (4.738, 0.071, 0.0), (4.731, 0.07133, 0.0), (4.724, 0.07236, 0.0), (4.717, 0.07417, 0.0), (4.71, 0.07685, 0.0), (4.703, 0.08048, 0.0), (4.696, 0.08513, 0.0), (4.69, 0.09088, 0.0), (4.685, 0.09781, 0.0), (4.68, 0.106, 0.0), (4.677, 0.1156, 0.0), (4.675, 0.1265, 0.0), (4.674, 0.139, 0.0), (4.674, 0.369, 0.0), (4.816, 0.369, 0.0), (4.816, 0.449, 0.0), (4.674, 0.449, 0.0), (4.462, 0.427, 0.0), (4.451, 0.4316, 0.0), (4.441, 0.4359, 0.0), (4.431, 0.4399, 0.0), (4.421, 0.4435, 0.0), (4.411, 0.4467, 0.0), (4.4, 0.4496, 0.0), (4.39, 0.4521, 0.0), (4.379, 0.4542, 0.0), (4.368, 0.4558, 0.0), (4.357, 0.457, 0.0), (4.345, 0.4578, 0.0), (4.332, 0.458, 0.0), (4.299, 0.4561, 0.0), (4.268, 0.4504, 0.0), (4.24, 0.441, 0.0), (4.214, 0.4281, 0.0), (4.191, 0.4119, 0.0), (4.17, 0.3925, 0.0), (4.152, 0.37, 0.0), (4.137, 0.3445, 0.0), (4.126, 0.3163, 0.0), (4.117, 0.2853, 0.0), (4.112, 0.2519, 0.0), (4.11, 0.216, 0.0), (4.112, 0.1838, 0.0), (4.118, 0.1535, 0.0), (4.127, 0.1252, 0.0), (4.139, 0.099, 0.0), (4.155, 0.07522, 0.0), (4.174, 0.054, 0.0), (4.195, 0.03553, 0.0), (4.219, 0.02, 0.0), (4.246, 0.007594, 0.0), (4.275, -0.0015, 0.0), (4.305, -0.007094, 0.0), (4.338, -0.009, 0.0), (4.35, -0.008756, 0.0), (4.362, -0.008046, 0.0), (4.375, -0.006906, 0.0), (4.387, -0.00537, 0.0), (4.399, -0.003473, 0.0), (4.411, -0.00125, 0.0), (4.423, 0.001265, 0.0), (4.434, 0.004037, 0.0), (4.445, 0.007031, 0.0), (4.455, 0.01021, 0.0), (4.464, 0.01355, 0.0), (4.472, 0.017, 0.0), (4.472, 0.105, 0.0), (4.461, 0.1002, 0.0), (4.45, 0.09583, 0.0), (4.44, 0.09187, 0.0), (4.43, 0.08833, 0.0), (4.42, 0.08521, 0.0), (4.41, 0.0825, 0.0), (4.4, 0.08021, 0.0), (4.391, 0.07833, 0.0), (4.381, 0.07688, 0.0), (4.372, 0.07583, 0.0), (4.362, 0.07521, 0.0), (4.353, 0.075, 0.0), (4.331, 0.07616, 0.0), (4.31, 0.07958, 0.0), (4.29, 0.0852, 0.0), (4.273, 0.09296, 0.0), (4.257, 0.1028, 0.0), (4.243, 0.1146, 0.0), (4.23, 0.1284, 0.0), (4.22, 0.144, 0.0), (4.212, 0.1615, 0.0), (4.206, 0.1807, 0.0), (4.202, 0.2015, 0.0), (4.201, 0.224, 0.0), (4.202, 0.2461, 0.0), (4.206, 0.2669, 0.0), (4.211, 0.2861, 0.0), (4.219, 0.3039, 0.0), (4.228, 0.3199, 0.0), (4.239, 0.3341, 0.0), (4.252, 0.3465, 0.0), (4.266, 0.3568, 0.0), (4.282, 0.365, 0.0), (4.3, 0.3711, 0.0), (4.318, 0.3747, 0.0), (4.338, 0.376, 0.0), (4.348, 0.3758, 0.0), (4.357, 0.3751, 0.0), (4.367, 0.3739, 0.0), (4.376, 0.3721, 0.0), (4.386, 0.3698, 0.0), (4.396, 0.3668, 0.0), (4.406, 0.363, 0.0), (4.416, 0.3585, 0.0), (4.427, 0.3532, 0.0), (4.438, 0.3471, 0.0), (4.45, 0.34, 0.0), (4.462, 0.332, 0.0), (4.028, 0.13, 0.0), (4.015, 0.1218, 0.0), (4.002, 0.1142, 0.0), (3.989, 0.1072, 0.0), (3.976, 0.1009, 0.0), (3.963, 0.09523, 0.0), (3.95, 0.09025, 0.0), (3.937, 0.08598, 0.0), (3.924, 0.08244, 0.0), (3.911, 0.07966, 0.0), (3.898, 0.07764, 0.0), (3.884, 0.07641, 0.0), (3.871, 0.076, 0.0), (3.85, 0.07696, 0.0), (3.831, 0.07982, 0.0), (3.813, 0.08458, 0.0), (3.797, 0.09122, 0.0), (3.782, 0.09974, 0.0), (3.769, 0.1101, 0.0), (3.757, 0.1224, 0.0), (3.746, 0.1364, 0.0), (3.737, 0.1524, 0.0), (3.73, 0.1701, 0.0), (3.724, 0.1896, 0.0), (3.72, 0.211, 0.0), (4.036, 0.211, 0.0), (4.034, 0.2507, 0.0), (4.03, 0.2869, 0.0), (4.022, 0.3196, 0.0), (4.012, 0.3488, 0.0), (3.999, 0.3745, 0.0), (3.983, 0.3968, 0.0), (3.965, 0.4155, 0.0), (3.944, 0.4309, 0.0), (3.922, 0.4428, 0.0), (3.897, 0.4512, 0.0), (3.87, 0.4563, 0.0), (3.841, 0.458, 0.0), (3.811, 0.4561, 0.0), (3.782, 0.4506, 0.0), (3.756, 0.4415, 0.0), (3.731, 0.4291, 0.0), (3.709, 0.4136, 0.0), (3.69, 0.395, 0.0), (3.672, 0.3736, 0.0), (3.658, 0.3496, 0.0), (3.646, 0.323, 0.0), (3.638, 0.2941, 0.0), (3.633, 0.2631, 0.0), (3.631, 0.23, 0.0), (3.633, 0.1992, 0.0), (3.637, 0.1692, 0.0), (3.645, 0.1403, 0.0), (3.656, 0.1129, 0.0), (3.67, 0.08736, 0.0), (3.688, 0.064, 0.0), (3.707, 0.04323, 0.0), (3.73, 0.02541, 0.0), (3.756, 0.01091, 0.0), (3.784, 9.261e-05, 0.0), (3.815, -0.006665, 0.0), (3.849, -0.009, 0.0), (3.867, -0.008645, 0.0), (3.885, -0.007574, 0.0), (3.901, -0.005781, 0.0), (3.917, -0.003259, 0.0), (3.932, -1.157e-06, 0.0), (3.947, 0.004, 0.0), (3.961, 0.008751, 0.0), (3.974, 0.01426, 0.0), (3.988, 0.02053, 0.0), (4.001, 0.02757, 0.0), (4.015, 0.03539, 0.0), (4.028, 0.044, 0.0), (3.722, 0.27, 0.0), (3.726, 0.2871, 0.0), (3.73, 0.3029, 0.0), (3.736, 0.3173, 0.0), (3.744, 0.3303, 0.0), (3.752, 0.342, 0.0), (3.762, 0.3521, 0.0), (3.772, 0.3608, 0.0), (3.784, 0.368, 0.0), (3.797, 0.3736, 0.0), (3.811, 0.3777, 0.0), (3.827, 0.3802, 0.0), (3.843, 0.381, 0.0), (3.858, 0.3801, 0.0), (3.872, 0.3775, 0.0), (3.886, 0.3732, 0.0), (3.898, 0.3673, 0.0), (3.908, 0.3599, 0.0), (3.918, 0.351, 0.0), (3.926, 0.3407, 0.0), (3.933, 0.329, 0.0), (3.939, 0.316, 0.0), (3.944, 0.3018, 0.0), (3.947, 0.2865, 0.0), (3.948, 0.27, 0.0), (3.525, 0.682, 0.0), (3.436, 0.682, 0.0), (3.436, 0.0, 0.0), (3.525, 0.0, 0.0), (3.33, 0.13, 0.0), (3.317, 0.1218, 0.0), (3.304, 0.1142, 0.0), (3.291, 0.1072, 0.0), (3.278, 0.1009, 0.0), (3.265, 0.09523, 0.0), (3.252, 0.09025, 0.0), (3.239, 0.08598, 0.0), (3.226, 0.08244, 0.0), (3.213, 0.07966, 0.0), (3.2, 0.07764, 0.0), (3.186, 0.07641, 0.0), (3.173, 0.076, 0.0), (3.152, 0.07696, 0.0), (3.133, 0.07982, 0.0), (3.115, 0.08458, 0.0), (3.099, 0.09122, 0.0), (3.084, 0.09974, 0.0), (3.07, 0.1101, 0.0), (3.059, 0.1224, 0.0), (3.048, 0.1364, 0.0), (3.039, 0.1524, 0.0), (3.032, 0.1701, 0.0), (3.026, 0.1896, 0.0), (3.022, 0.211, 0.0), (3.338, 0.211, 0.0), (3.336, 0.2507, 0.0), (3.332, 0.2869, 0.0), (3.324, 0.3196, 0.0), (3.314, 0.3488, 0.0), (3.301, 0.3745, 0.0), (3.285, 0.3968, 0.0), (3.267, 0.4155, 0.0), (3.246, 0.4309, 0.0), (3.224, 0.4428, 0.0), (3.199, 0.4512, 0.0), (3.172, 0.4563, 0.0), (3.143, 0.458, 0.0), (3.113, 0.4561, 0.0), (3.084, 0.4506, 0.0), (3.058, 0.4415, 0.0), (3.033, 0.4291, 0.0), (3.011, 0.4136, 0.0), (2.992, 0.395, 0.0), (2.974, 0.3736, 0.0), (2.96, 0.3496, 0.0), (2.948, 0.323, 0.0), (2.94, 0.2941, 0.0), (2.935, 0.2631, 0.0), (2.933, 0.23, 0.0), (2.935, 0.1992, 0.0), (2.939, 0.1692, 0.0), (2.947, 0.1403, 0.0), (2.958, 0.1129, 0.0), (2.972, 0.08736, 0.0), (2.99, 0.064, 0.0), (3.009, 0.04323, 0.0), (3.032, 0.02541, 0.0), (3.058, 0.01091, 0.0), (3.086, 9.261e-05, 0.0), (3.117, -0.006665, 0.0), (3.151, -0.009, 0.0), (3.169, -0.008645, 0.0), (3.187, -0.007574, 0.0), (3.203, -0.005781, 0.0), (3.219, -0.003259, 0.0), (3.234, -1.157e-06, 0.0), (3.249, 0.004, 0.0), (3.263, 0.008751, 0.0), (3.276, 0.01426, 0.0), (3.29, 0.02053, 0.0), (3.303, 0.02757, 0.0), (3.317, 0.03539, 0.0), (3.33, 0.044, 0.0), (3.024, 0.27, 0.0), (3.028, 0.2871, 0.0), (3.032, 0.3029, 0.0), (3.038, 0.3173, 0.0), (3.046, 0.3303, 0.0), (3.054, 0.342, 0.0), (3.064, 0.3521, 0.0), (3.074, 0.3608, 0.0), (3.086, 0.368, 0.0), (3.099, 0.3736, 0.0), (3.113, 0.3777, 0.0), (3.129, 0.3802, 0.0), (3.145, 0.381, 0.0), (3.16, 0.3801, 0.0), (3.174, 0.3775, 0.0), (3.188, 0.3732, 0.0), (3.2, 0.3673, 0.0), (3.21, 0.3599, 0.0), (3.22, 0.351, 0.0), (3.228, 0.3407, 0.0), (3.235, 0.329, 0.0), (3.241, 0.316, 0.0), (3.246, 0.3018, 0.0), (3.249, 0.2865, 0.0), (3.25, 0.27, 0.0), (2.833, 0.643, 0.0), (2.821, 0.6507, 0.0), (2.809, 0.6577, 0.0), (2.796, 0.664, 0.0), (2.784, 0.6697, 0.0), (2.771, 0.6747, 0.0), (2.759, 0.679, 0.0), (2.746, 0.6827, 0.0), (2.733, 0.6857, 0.0), (2.72, 0.688, 0.0), (2.707, 0.6897, 0.0), (2.694, 0.6907, 0.0), (2.681, 0.691, 0.0), (2.651, 0.6895, 0.0), (2.622, 0.6852, 0.0), (2.596, 0.6782, 0.0), (2.572, 0.6685, 0.0), (2.55, 0.6563, 0.0), (2.531, 0.6416, 0.0), (2.514, 0.6247, 0.0), (2.5, 0.6055, 0.0), (2.489, 0.5843, 0.0), (2.481, 0.561, 0.0), (2.476, 0.5359, 0.0), (2.474, 0.509, 0.0), (2.48, 0.4656, 0.0), (2.496, 0.4284, 0.0), (2.52, 0.3962, 0.0), (2.55, 0.368, 0.0), (2.585, 0.3429, 0.0), (2.622, 0.3197, 0.0), (2.658, 0.2976, 0.0), (2.693, 0.2753, 0.0), (2.723, 0.2519, 0.0), (2.747, 0.2265, 0.0), (2.763, 0.1978, 0.0), (2.769, 0.165, 0.0), (2.768, 0.1553, 0.0), (2.766, 0.1454, 0.0), (2.762, 0.1355, 0.0), (2.757, 0.1258, 0.0), (2.75, 0.1165, 0.0), (2.742, 0.1077, 0.0), (2.732, 0.0998, 0.0), (2.721, 0.09285, 0.0), (2.707, 0.08709, 0.0), (2.693, 0.08273, 0.0), (2.676, 0.07997, 0.0), (2.658, 0.079, 0.0), (2.641, 0.07973, 0.0), (2.625, 0.08189, 0.0), (2.609, 0.08547, 0.0), (2.593, 0.09044, 0.0), (2.577, 0.0968, 0.0), (2.562, 0.1045, 0.0), (2.547, 0.1135, 0.0), (2.532, 0.1239, 0.0), (2.518, 0.1355, 0.0), (2.504, 0.1484, 0.0), (2.491, 0.1626, 0.0), (2.478, 0.178, 0.0), (2.478, 0.054, 0.0), (2.492, 0.04373, 0.0), (2.507, 0.0344, 0.0), (2.521, 0.02602, 0.0), (2.536, 0.01856, 0.0), (2.552, 0.01201, 0.0), (2.567, 0.006375, 0.0), (2.583, 0.001634, 0.0), (2.599, -0.002222, 0.0), (2.616, -0.005203, 0.0), (2.633, -0.007319, 0.0), (2.651, -0.008582, 0.0), (2.669, -0.009, 0.0), (2.696, -0.007403, 0.0), (2.721, -0.002727, 0.0), (2.745, 0.004859, 0.0), (2.767, 0.01519, 0.0), (2.788, 0.02808, 0.0), (2.806, 0.04338, 0.0), (2.822, 0.0609, 0.0), (2.835, 0.08048, 0.0), (2.846, 0.102, 0.0), (2.853, 0.1251, 0.0), (2.858, 0.1499, 0.0), (2.86, 0.176, 0.0), (2.854, 0.2259, 0.0), (2.838, 0.2679, 0.0), (2.814, 0.3032, 0.0), (2.784, 0.333, 0.0), (2.749, 0.3587, 0.0), (2.713, 0.3812, 0.0), (2.676, 0.4021, 0.0), (2.641, 0.4223, 0.0), (2.611, 0.4432, 0.0), (2.587, 0.466, 0.0), (2.571, 0.4918, 0.0), (2.565, 0.522, 0.0), (2.566, 0.5337, 0.0), (2.569, 0.5447, 0.0), (2.573, 0.5549, 0.0), (2.579, 0.5643, 0.0), (2.586, 0.5729, 0.0), (2.595, 0.5805, 0.0), (2.606, 0.5871, 0.0), (2.617, 0.5927, 0.0), (2.63, 0.5971, 0.0), (2.643, 0.6003, 0.0), (2.658, 0.6023, 0.0), (2.673, 0.603, 0.0), (2.685, 0.6027, 0.0), (2.697, 0.6016, 0.0), (2.709, 0.5996, 0.0), (2.722, 0.5968, 0.0), (2.735, 0.593, 0.0), (2.749, 0.5881, 0.0), (2.762, 0.5821, 0.0), (2.776, 0.5749, 0.0), (2.79, 0.5663, 0.0), (2.804, 0.5564, 0.0), (2.819, 0.545, 0.0), (2.833, 0.532, 0.0), (1.877, 0.458, 0.0), (1.844, 0.456, 0.0), (1.813, 0.45, 0.0), (1.783, 0.4404, 0.0), (1.756, 0.4273, 0.0), (1.731, 0.4111, 0.0), (1.708, 0.3919, 0.0), (1.688, 0.37, 0.0), (1.672, 0.3457, 0.0), (1.658, 0.3192, 0.0), (1.648, 0.2908, 0.0), (1.642, 0.2606, 0.0), (1.64, 0.229, 0.0), (1.642, 0.1953, 0.0), (1.648, 0.1635, 0.0), (1.658, 0.1336, 0.0), (1.671, 0.106, 0.0), (1.687, 0.08078, 0.0), (1.707, 0.05825, 0.0), (1.729, 0.0386, 0.0), (1.754, 0.02204, 0.0), (1.782, 0.008781, 0.0), (1.812, -0.0009537, 0.0), (1.843, -0.006953, 0.0), (1.877, -0.009, 0.0), (1.912, -0.007029, 0.0), (1.945, -0.001231, 0.0), (1.976, 0.008219, 0.0), (2.004, 0.02115, 0.0), (2.03, 0.03738, 0.0), (2.053, 0.05675, 0.0), (2.072, 0.07908, 0.0), (2.089, 0.1042, 0.0), (2.102, 0.1319, 0.0), (2.112, 0.1621, 0.0), (2.118, 0.1945, 0.0), (2.12, 0.229, 0.0), (2.118, 0.2614, 0.0), (2.112, 0.2921, 0.0), (2.102, 0.3209, 0.0), (2.088, 0.3475, 0.0), (2.071, 0.3717, 0.0), (2.051, 0.3934, 0.0), (2.028, 0.4123, 0.0), (2.003, 0.4282, 0.0), (1.974, 0.4409, 0.0), (1.944, 0.4503, 0.0), (1.911, 0.456, 0.0), (1.876, 0.378, 0.0), (1.898, 0.3767, 0.0), (1.918, 0.3729, 0.0), (1.937, 0.3668, 0.0), (1.955, 0.3584, 0.0), (1.971, 0.348, 0.0), (1.986, 0.3356, 0.0), (1.998, 0.3214, 0.0), (2.009, 0.3056, 0.0), (2.018, 0.2881, 0.0), (2.024, 0.2693, 0.0), (2.028, 0.2492, 0.0), (2.029, 0.228, 0.0), (2.028, 0.2045, 0.0), (2.024, 0.1827, 0.0), (2.018, 0.1625, 0.0), (2.01, 0.1442, 0.0), (2.0, 0.1277, 0.0), (1.988, 0.1131, 0.0), (1.974, 0.1006, 0.0), (1.957, 0.09015, 0.0), (1.94, 0.08189, 0.0), (1.92, 0.07589, 0.0), (1.899, 0.07224, 0.0), (1.876, 0.071, 0.0), (1.855, 0.07229, 0.0), (1.835, 0.07611, 0.0), (1.817, 0.08233, 0.0), (1.8, 0.09085, 0.0), (1.785, 0.1016, 0.0), (1.771, 0.1144, 0.0), (1.759, 0.1292, 0.0), (1.749, 0.1458, 0.0), (1.742, 0.1642, 0.0), (1.736, 0.1843, 0.0), (1.732, 0.2059, 0.0), (1.731, 0.229, 0.0), (1.732, 0.25, 0.0), (1.736, 0.2699, 0.0), (1.742, 0.2886, 0.0), (1.75, 0.3059, 0.0), (1.76, 0.3216, 0.0), (1.772, 0.3358, 0.0), (1.786, 0.3481, 0.0), (1.801, 0.3585, 0.0), (1.818, 0.3668, 0.0), (1.836, 0.3729, 0.0), (1.856, 0.3767, 0.0), (1.277, 0.449, 0.0), (1.277, 0.0, 0.0), (1.366, 0.0, 0.0), (1.366, 0.235, 0.0), (1.367, 0.2539, 0.0), (1.37, 0.272, 0.0), (1.374, 0.289, 0.0), (1.381, 0.305, 0.0), (1.388, 0.3197, 0.0), (1.398, 0.3329, 0.0), (1.408, 0.3445, 0.0), (1.42, 0.3543, 0.0), (1.432, 0.3623, 0.0), (1.446, 0.3681, 0.0), (1.46, 0.3718, 0.0), (1.475, 0.373, 0.0), (1.481, 0.3726, 0.0), (1.487, 0.3715, 0.0), (1.493, 0.3698, 0.0), (1.5, 0.3674, 0.0), (1.507, 0.3643, 0.0), (1.514, 0.3608, 0.0), (1.522, 0.3566, 0.0), (1.529, 0.352, 0.0), (1.537, 0.3468, 0.0), (1.544, 0.3413, 0.0), (1.551, 0.3353, 0.0), (1.558, 0.329, 0.0), (1.605, 0.406, 0.0), (1.596, 0.4144, 0.0), (1.587, 0.422, 0.0), (1.578, 0.4289, 0.0), (1.569, 0.435, 0.0), (1.56, 0.4404, 0.0), (1.551, 0.4451, 0.0), (1.542, 0.4491, 0.0), (1.534, 0.4523, 0.0), (1.525, 0.4548, 0.0), (1.516, 0.4566, 0.0), (1.507, 0.4576, 0.0), (1.498, 0.458, 0.0), (1.487, 0.4573, 0.0), (1.477, 0.4552, 0.0), (1.466, 0.4516, 0.0), (1.456, 0.4465, 0.0), (1.445, 0.4399, 0.0), (1.434, 0.4316, 0.0), (1.423, 0.4217, 0.0), (1.412, 0.4101, 0.0), (1.401, 0.3968, 0.0), (1.39, 0.3817, 0.0), (1.379, 0.3648, 0.0), (1.368, 0.346, 0.0), (1.366, 0.346, 0.0), (1.366, 0.449, 0.0), (1.167, 0.13, 0.0), (1.154, 0.1218, 0.0), (1.141, 0.1142, 0.0), (1.128, 0.1072, 0.0), (1.115, 0.1009, 0.0), (1.102, 0.09523, 0.0), (1.089, 0.09025, 0.0), (1.076, 0.08598, 0.0), (1.063, 0.08244, 0.0), (1.05, 0.07966, 0.0), (1.037, 0.07764, 0.0), (1.023, 0.07641, 0.0), (1.01, 0.076, 0.0), (0.9892, 0.07696, 0.0), (0.9699, 0.07982, 0.0), (0.9521, 0.08458, 0.0), (0.9357, 0.09122, 0.0), (0.9209, 0.09974, 0.0), (0.9075, 0.1101, 0.0), (0.8956, 0.1224, 0.0), (0.8853, 0.1364, 0.0), (0.8764, 0.1524, 0.0), (0.8691, 0.1701, 0.0), (0.8633, 0.1896, 0.0), (0.859, 0.211, 0.0), (1.175, 0.211, 0.0), (1.173, 0.2507, 0.0), (1.169, 0.2869, 0.0), (1.161, 0.3196, 0.0), (1.151, 0.3488, 0.0), (1.138, 0.3745, 0.0), (1.122, 0.3968, 0.0), (1.104, 0.4155, 0.0), (1.083, 0.4309, 0.0), (1.061, 0.4428, 0.0), (1.036, 0.4512, 0.0), (1.009, 0.4563, 0.0), (0.98, 0.458, 0.0), (0.9498, 0.4561, 0.0), (0.9214, 0.4506, 0.0), (0.8949, 0.4415, 0.0), (0.8704, 0.4291, 0.0), (0.8483, 0.4136, 0.0), (0.8285, 0.395, 0.0), (0.8113, 0.3736, 0.0), (0.7969, 0.3496, 0.0), (0.7854, 0.323, 0.0), (0.7769, 0.2941, 0.0), (0.7718, 0.2631, 0.0), (0.77, 0.23, 0.0), (0.7716, 0.1992, 0.0), (0.7764, 0.1692, 0.0), (0.7844, 0.1403, 0.0), (0.7954, 0.1129, 0.0), (0.8095, 0.08736, 0.0), (0.8265, 0.064, 0.0), (0.8464, 0.04323, 0.0), (0.8693, 0.02541, 0.0), (0.8949, 0.01091, 0.0), (0.9232, 9.261e-05, 0.0), (0.9543, -0.006665, 0.0), (0.988, -0.009, 0.0), (1.006, -0.008645, 0.0), (1.024, -0.007574, 0.0), (1.04, -0.005781, 0.0), (1.056, -0.003259, 0.0), (1.071, -1.157e-06, 0.0), (1.086, 0.004, 0.0), (1.1, 0.008751, 0.0), (1.113, 0.01426, 0.0), (1.127, 0.02053, 0.0), (1.14, 0.02757, 0.0), (1.154, 0.03539, 0.0), (1.167, 0.044, 0.0), (0.861, 0.27, 0.0), (0.8646, 0.2871, 0.0), (0.8694, 0.3029, 0.0), (0.8754, 0.3173, 0.0), (0.8826, 0.3303, 0.0), (0.891, 0.342, 0.0), (0.9005, 0.3521, 0.0), (0.9112, 0.3608, 0.0), (0.9231, 0.368, 0.0), (0.9361, 0.3736, 0.0), (0.9503, 0.3777, 0.0), (0.9656, 0.3802, 0.0), (0.982, 0.381, 0.0), (0.9972, 0.3801, 0.0), (1.011, 0.3775, 0.0), (1.025, 0.3732, 0.0), (1.037, 0.3673, 0.0), (1.047, 0.3599, 0.0), (1.057, 0.351, 0.0), (1.065, 0.3407, 0.0), (1.072, 0.329, 0.0), (1.078, 0.316, 0.0), (1.083, 0.3018, 0.0), (1.086, 0.2865, 0.0), (1.087, 0.27, 0.0), (0.653, 0.682, 0.0), (0.555, 0.682, 0.0), (0.555, 0.385, 0.0), (0.173, 0.385, 0.0), (0.173, 0.682, 0.0), (0.075, 0.682, 0.0), (0.075, 0.0, 0.0), (0.173, 0.0, 0.0), (0.173, 0.297, 0.0), (0.555, 0.297, 0.0), (0.555, 0.0, 0.0), (0.653, 0.0, 0.0)], [], [(44, 42, 43), (45, 42, 44), (45, 41, 42), (46, 41, 45), (47, 41, 46), (47, 40, 41), (48, 40, 47), (2, 0, 1), (2, 56, 0), (48, 39, 40), (49, 39, 48), (50, 39, 49), (50, 38, 39), (51, 38, 50), (51, 37, 38), (52, 37, 51), (53, 37, 52), (53, 36, 37), (54, 36, 53), (55, 36, 54), (55, 16, 36), (16, 35, 36), (2, 55, 56), (2, 4, 55), (4, 5, 55), (5, 6, 55), (6, 7, 55), (7, 8, 55), (8, 9, 55), (9, 10, 55), (10, 11, 55), (11, 12, 55), (12, 13, 55), (13, 14, 55), (14, 15, 55), (15, 16, 55), (17, 35, 16), (18, 35, 17), (19, 35, 18), (20, 35, 19), (20, 34, 35), (21, 34, 20), (22, 34, 21), (23, 34, 22), (23, 33, 34), (24, 33, 23), (25, 33, 24), (25, 32, 33), (26, 32, 25), (2, 3, 4), (27, 32, 26), (27, 31, 32), (28, 31, 27), (29, 31, 28), (29, 30, 31), (58, 104, 57), (58, 103, 104), (59, 103, 58), (59, 102, 103), (60, 102, 59), (60, 101, 102), (61, 101, 60), (61, 100, 101), (62, 100, 61), (62, 99, 100), (63, 99, 62), (63, 98, 99), (64, 105, 63), (105, 98, 63), (64, 152, 105), (106, 98, 105), (64, 151, 152), (107, 98, 106), (64, 150, 151), (108, 98, 107), (108, 97, 98), (65, 150, 64), (65, 149, 150), (109, 97, 108), (65, 148, 149), (110, 97, 109), (65, 147, 148), (111, 97, 110), (111, 96, 97), (66, 147, 65), (66, 146, 147), (112, 96, 111), (66, 145, 146), (113, 96, 112), (113, 95, 96), (67, 145, 66), (67, 144, 145), (114, 95, 113), (114, 94, 95), (68, 144, 67), (68, 143, 144), (115, 94, 114), (68, 142, 143), (116, 94, 115), (116, 93, 94), (69, 142, 68), (69, 141, 142), (117, 93, 116), (70, 141, 69), (70, 140, 141), (117, 92, 93), (118, 92, 117), (70, 139, 140), (119, 92, 118), (71, 139, 70), (119, 91, 92), (71, 138, 139), (120, 91, 119), (71, 137, 138), (72, 137, 71), (121, 91, 120), (121, 90, 91), (72, 136, 137), (122, 90, 121), (73, 136, 72), (122, 89, 90), (73, 135, 136), (123, 89, 122), (73, 134, 135), (124, 89, 123), (74, 134, 73), (124, 88, 89), (74, 133, 134), (125, 88, 124), (74, 132, 133), (126, 88, 125), (74, 131, 132), (127, 88, 126), (75, 131, 74), (127, 87, 88), (75, 130, 131), (128, 87, 127), (75, 129, 130), (129, 87, 128), (75, 87, 129), (76, 87, 75), (76, 86, 87), (77, 86, 76), (77, 85, 86), (78, 85, 77), (78, 84, 85), (79, 84, 78), (79, 83, 84), (80, 83, 79), (80, 82, 83), (81, 82, 80), (170, 168, 169), (170, 167, 168), (171, 167, 170), (171, 166, 167), (172, 166, 171), (172, 165, 166), (173, 165, 172), (173, 164, 165), (174, 164, 173), (174, 163, 164), (175, 163, 174), (175, 162, 163), (176, 162, 175), (176, 161, 162), (177, 161, 176), (177, 160, 161), (178, 160, 177), (178, 159, 160), (179, 159, 178), (179, 158, 159), (180, 158, 179), (180, 157, 158), (181, 157, 180), (182, 157, 181), (182, 204, 157), (182, 203, 204), (183, 203, 182), (183, 202, 203), (184, 202, 183), (184, 201, 202), (185, 201, 184), (185, 200, 201), (186, 200, 185), (186, 199, 200), (187, 199, 186), (187, 198, 199), (188, 198, 187), (188, 197, 198), (189, 197, 188), (189, 196, 197), (190, 196, 189), (190, 195, 196), (191, 195, 190), (191, 194, 195), (192, 194, 191), (192, 193, 194), (155, 153, 154), (155, 156, 153), (206, 262, 205), (206, 261, 262), (206, 260, 261), (207, 260, 206), (208, 260, 207), (209, 259, 208), (259, 260, 208), (209, 258, 259), (209, 257, 258), (210, 257, 209), (210, 256, 257), (210, 255, 256), (211, 255, 210), (211, 254, 255), (235, 233, 234), (236, 233, 235), (211, 253, 254), (237, 233, 236), (212, 253, 211), (212, 252, 253), (238, 233, 237), (239, 233, 238), (212, 251, 252), (240, 233, 239), (212, 250, 251), (241, 233, 240), (212, 249, 250), (242, 233, 241), (213, 249, 212), (243, 233, 242), (213, 248, 249), (244, 233, 243), (213, 247, 248), (245, 233, 244), (213, 246, 247), (246, 233, 245), (213, 233, 246), (214, 233, 213), (215, 233, 214), (216, 233, 215), (216, 232, 233), (217, 232, 216), (217, 231, 232), (217, 230, 231), (218, 230, 217), (218, 229, 230), (218, 228, 229), (218, 227, 228), (219, 227, 218), (219, 226, 227), (219, 225, 226), (220, 225, 219), (220, 224, 225), (220, 223, 224), (221, 223, 220), (221, 222, 223), (276, 274, 275), (276, 273, 274), (276, 272, 273), (277, 272, 276), (277, 271, 272), (277, 270, 271), (277, 269, 270), (278, 269, 277), (278, 268, 269), (278, 267, 268), (278, 266, 267), (279, 266, 278), (279, 265, 266), (279, 264, 265), (279, 263, 264), (280, 263, 279), (280, 352, 263), (352, 353, 263), (353, 354, 263), (354, 355, 263), (355, 356, 263), (356, 357, 263), (357, 358, 263), (358, 359, 263), (359, 360, 263), (281, 350, 280), (350, 351, 280), (351, 352, 280), (282, 348, 281), (348, 349, 281), (349, 350, 281), (282, 347, 348), (282, 346, 347), (282, 345, 346), (283, 345, 282), (283, 344, 345), (283, 343, 344), (283, 342, 343), (284, 342, 283), (284, 341, 342), (284, 340, 341), (285, 340, 284), (285, 339, 340), (285, 338, 339), (286, 338, 285), (286, 337, 338), (287, 337, 286), (287, 336, 337), (287, 335, 336), (288, 335, 287), (288, 334, 335), (289, 334, 288), (289, 333, 334), (289, 332, 333), (290, 332, 289), (290, 331, 332), (290, 330, 331), (291, 330, 290), (291, 329, 330), (313, 311, 312), (291, 328, 329), (314, 311, 313), (292, 328, 291), (315, 311, 314), (292, 327, 328), (316, 311, 315), (317, 311, 316), (318, 311, 317), (292, 326, 327), (319, 311, 318), (320, 311, 319), (292, 325, 326), (321, 311, 320), (322, 311, 321), (292, 324, 325), (323, 311, 322), (293, 324, 292), (324, 311, 323), (293, 311, 324), (294, 311, 293), (295, 311, 294), (296, 311, 295), (296, 310, 311), (296, 309, 310), (296, 308, 309), (297, 308, 296), (297, 307, 308), (297, 306, 307), (297, 305, 306), (297, 304, 305), (298, 304, 297), (298, 303, 304), (298, 302, 303), (298, 301, 302), (299, 301, 298), (299, 300, 301), (399, 397, 398), (399, 396, 397), (400, 396, 399), (400, 395, 396), (401, 395, 400), (401, 394, 395), (402, 394, 401), (402, 393, 394), (403, 393, 402), (403, 392, 393), (404, 392, 403), (404, 391, 392), (405, 447, 404), (447, 391, 404), (405, 446, 447), (448, 391, 447), (405, 445, 446), (449, 391, 448), (405, 444, 445), (450, 391, 449), (450, 390, 391), (405, 443, 444), (406, 443, 405), (451, 390, 450), (406, 442, 443), (452, 390, 451), (406, 441, 442), (453, 390, 452), (406, 440, 441), (454, 390, 453), (407, 440, 406), (454, 389, 390), (407, 439, 440), (455, 389, 454), (407, 438, 439), (456, 389, 455), (408, 438, 407), (456, 388, 389), (408, 437, 438), (457, 388, 456), (408, 436, 437), (458, 388, 457), (409, 436, 408), (409, 435, 436), (458, 387, 388), (459, 387, 458), (409, 459, 435), (409, 387, 459), (410, 387, 409), (410, 386, 387), (411, 385, 410), (385, 386, 410), (411, 384, 385), (412, 384, 411), (412, 383, 384), (412, 382, 383), (413, 382, 412), (413, 381, 382), (414, 381, 413), (414, 380, 381), (362, 434, 361), (414, 379, 380), (363, 434, 362), (364, 434, 363), (415, 379, 414), (415, 378, 379), (365, 434, 364), (366, 434, 365), (415, 377, 378), (367, 434, 366), (415, 376, 377), (368, 434, 367), (416, 376, 415), (369, 434, 368), (416, 375, 376), (370, 434, 369), (416, 374, 375), (371, 434, 370), (372, 434, 371), (416, 373, 374), (373, 434, 372), (416, 434, 373), (417, 434, 416), (417, 433, 434), (418, 433, 417), (418, 432, 433), (418, 431, 432), (419, 431, 418), (419, 430, 431), (419, 429, 430), (420, 429, 419), (420, 428, 429), (420, 427, 428), (421, 427, 420), (421, 426, 427), (421, 425, 426), (421, 424, 425), (422, 424, 421), (422, 423, 424), (462, 460, 461), (462, 463, 460), (502, 500, 501), (502, 499, 500), (503, 499, 502), (503, 498, 499), (504, 498, 503), (504, 497, 498), (505, 497, 504), (505, 496, 497), (506, 496, 505), (506, 495, 496), (507, 495, 506), (507, 494, 495), (508, 550, 507), (550, 494, 507), (508, 549, 550), (551, 494, 550), (508, 548, 549), (552, 494, 551), (508, 547, 548), (553, 494, 552), (553, 493, 494), (508, 546, 547), (509, 546, 508), (554, 493, 553), (509, 545, 546), (555, 493, 554), (509, 544, 545), (556, 493, 555), (509, 543, 544), (557, 493, 556), (510, 543, 509), (557, 492, 493), (510, 542, 543), (558, 492, 557), (510, 541, 542), (559, 492, 558), (511, 541, 510), (559, 491, 492), (511, 540, 541), (560, 491, 559), (511, 539, 540), (561, 491, 560), (512, 539, 511), (512, 538, 539), (561, 490, 491), (562, 490, 561), (512, 562, 538), (512, 490, 562), (513, 490, 512), (513, 489, 490), (514, 488, 513), (488, 489, 513), (514, 487, 488), (515, 487, 514), (515, 486, 487), (515, 485, 486), (516, 485, 515), (516, 484, 485), (517, 484, 516), (517, 483, 484), (465, 537, 464), (517, 482, 483), (466, 537, 465), (467, 537, 466), (518, 482, 517), (518, 481, 482), (468, 537, 467), (469, 537, 468), (518, 480, 481), (470, 537, 469), (518, 479, 480), (471, 537, 470), (519, 479, 518), (472, 537, 471), (519, 478, 479), (473, 537, 472), (519, 477, 478), (474, 537, 473), (475, 537, 474), (519, 476, 477), (476, 537, 475), (519, 537, 476), (520, 537, 519), (520, 536, 537), (521, 536, 520), (521, 535, 536), (521, 534, 535), (522, 534, 521), (522, 533, 534), (522, 532, 533), (523, 532, 522), (523, 531, 532), (523, 530, 531), (524, 530, 523), (524, 529, 530), (524, 528, 529), (524, 527, 528), (525, 527, 524), (525, 526, 527), (576, 574, 575), (576, 573, 574), (576, 572, 573), (577, 572, 576), (577, 571, 572), (577, 570, 571), (578, 570, 577), (578, 569, 570), (578, 568, 569), (579, 568, 578), (579, 567, 568), (579, 566, 567), (580, 566, 579), (580, 565, 566), (580, 564, 565), (581, 564, 580), (581, 563, 564), (581, 676, 563), (676, 677, 563), (677, 678, 563), (678, 679, 563), (679, 680, 563), (680, 681, 563), (681, 682, 563), (682, 683, 563), (683, 684, 563), (582, 674, 581), (674, 675, 581), (675, 676, 581), (583, 672, 582), (672, 673, 582), (673, 674, 582), (584, 671, 583), (671, 672, 583), (584, 670, 671), (584, 669, 670), (584, 668, 669), (584, 667, 668), (584, 666, 667), (585, 666, 584), (585, 665, 666), (585, 664, 665), (585, 663, 664), (586, 663, 585), (586, 662, 663), (586, 661, 662), (587, 661, 586), (587, 660, 661), (587, 659, 660), (588, 659, 587), (588, 658, 659), (588, 657, 658), (589, 657, 588), (589, 656, 657), (590, 656, 589), (590, 655, 656), (590, 654, 655), (591, 654, 590), (591, 653, 654), (592, 653, 591), (592, 652, 653), (593, 652, 592), (593, 651, 652), (594, 651, 593), (594, 650, 651), (595, 650, 594), (596, 650, 595), (596, 649, 650), (597, 649, 596), (598, 649, 597), (598, 648, 649), (599, 648, 598), (624, 622, 623), (599, 647, 648), (600, 647, 599), (624, 621, 622), (601, 647, 600), (601, 646, 647), (624, 620, 621), (602, 646, 601), (624, 619, 620), (603, 646, 602), (604, 646, 603), (604, 645, 646), (624, 618, 619), (605, 645, 604), (624, 617, 618), (606, 645, 605), (624, 616, 617), (606, 644, 645), (607, 644, 606), (624, 615, 616), (608, 644, 607), (624, 614, 615), (609, 644, 608), (624, 613, 614), (610, 644, 609), (624, 612, 613), (610, 643, 644), (611, 643, 610), (624, 611, 612), (624, 643, 611), (624, 642, 643), (625, 642, 624), (626, 642, 625), (626, 641, 642), (627, 641, 626), (627, 640, 641), (628, 640, 627), (629, 640, 628), (629, 639, 640), (630, 639, 629), (631, 639, 630), (631, 638, 639), (632, 638, 631), (633, 638, 632), (633, 637, 638), (634, 637, 633), (635, 637, 634), (635, 636, 637), (686, 732, 685), (686, 731, 732), (687, 731, 686), (687, 730, 731), (688, 730, 687), (688, 729, 730), (689, 729, 688), (689, 728, 729), (690, 728, 689), (690, 727, 728), (691, 727, 690), (691, 726, 727), (692, 733, 691), (733, 726, 691), (692, 780, 733), (734, 726, 733), (692, 779, 780), (735, 726, 734), (692, 778, 779), (736, 726, 735), (736, 725, 726), (693, 778, 692), (693, 777, 778), (737, 725, 736), (693, 776, 777), (738, 725, 737), (693, 775, 776), (739, 725, 738), (739, 724, 725), (694, 775, 693), (694, 774, 775), (740, 724, 739), (694, 773, 774), (741, 724, 740), (741, 723, 724), (695, 773, 694), (695, 772, 773), (742, 723, 741), (742, 722, 723), (696, 772, 695), (696, 771, 772), (743, 722, 742), (696, 770, 771), (744, 722, 743), (744, 721, 722), (697, 770, 696), (697, 769, 770), (745, 721, 744), (698, 769, 697), (698, 768, 769), (745, 720, 721), (746, 720, 745), (698, 767, 768), (747, 720, 746), (699, 767, 698), (747, 719, 720), (699, 766, 767), (748, 719, 747), (699, 765, 766), (700, 765, 699), (749, 719, 748), (749, 718, 719), (700, 764, 765), (750, 718, 749), (701, 764, 700), (750, 717, 718), (701, 763, 764), (751, 717, 750), (701, 762, 763), (752, 717, 751), (702, 762, 701), (752, 716, 717), (702, 761, 762), (753, 716, 752), (702, 760, 761), (754, 716, 753), (702, 759, 760), (755, 716, 754), (703, 759, 702), (755, 715, 716), (703, 758, 759), (756, 715, 755), (703, 757, 758), (757, 715, 756), (703, 715, 757), (704, 715, 703), (704, 714, 715), (705, 714, 704), (705, 713, 714), (706, 713, 705), (706, 712, 713), (707, 712, 706), (707, 711, 712), (708, 711, 707), (708, 710, 711), (709, 710, 708), (822, 820, 821), (822, 819, 820), (823, 819, 822), (823, 818, 819), (824, 818, 823), (824, 817, 818), (824, 816, 817), (825, 816, 824), (825, 815, 816), (782, 835, 781), (782, 834, 835), (826, 815, 825), (826, 814, 815), (826, 813, 814), (827, 813, 826), (827, 812, 813), (828, 812, 827), (828, 811, 812), (828, 810, 811), (829, 810, 828), (829, 809, 810), (830, 809, 829), (830, 799, 809), (799, 800, 809), (800, 801, 809), (801, 802, 809), (802, 803, 809), (803, 804, 809), (804, 805, 809), (805, 806, 809), (806, 807, 809), (807, 808, 809), (831, 797, 830), (797, 798, 830), (798, 799, 830), (832, 795, 831), (795, 796, 831), (796, 797, 831), (832, 794, 795), (832, 793, 794), (833, 793, 832), (833, 792, 793), (833, 791, 792), (782, 833, 834), (782, 787, 833), (787, 788, 833), (788, 789, 833), (789, 790, 833), (790, 791, 833), (782, 786, 787), (782, 785, 786), (782, 784, 785), (782, 783, 784), (874, 872, 873), (874, 871, 872), (875, 871, 874), (875, 870, 871), (876, 870, 875), (876, 869, 870), (877, 869, 876), (877, 868, 869), (878, 868, 877), (878, 867, 868), (879, 867, 878), (879, 866, 867), (880, 922, 879), (922, 866, 879), (880, 921, 922), (923, 866, 922), (880, 920, 921), (924, 866, 923), (880, 919, 920), (925, 866, 924), (925, 865, 866), (880, 918, 919), (881, 918, 880), (926, 865, 925), (881, 917, 918), (927, 865, 926), (881, 916, 917), (928, 865, 927), (881, 915, 916), (929, 865, 928), (882, 915, 881), (929, 864, 865), (882, 914, 915), (930, 864, 929), (882, 913, 914), (931, 864, 930), (883, 913, 882), (931, 863, 864), (883, 912, 913), (932, 863, 931), (883, 911, 912), (933, 863, 932), (884, 911, 883), (884, 910, 911), (933, 862, 863), (934, 862, 933), (884, 934, 910), (884, 862, 934), (885, 862, 884), (885, 861, 862), (886, 860, 885), (860, 861, 885), (886, 859, 860), (887, 859, 886), (887, 858, 859), (887, 857, 858), (888, 857, 887), (888, 856, 857), (889, 856, 888), (889, 855, 856), (837, 909, 836), (889, 854, 855), (838, 909, 837), (839, 909, 838), (890, 854, 889), (890, 853, 854), (840, 909, 839), (841, 909, 840), (890, 852, 853), (842, 909, 841), (890, 851, 852), (843, 909, 842), (891, 851, 890), (844, 909, 843), (891, 850, 851), (845, 909, 844), (891, 849, 850), (846, 909, 845), (847, 909, 846), (891, 848, 849), (848, 909, 847), (891, 909, 848), (892, 909, 891), (892, 908, 909), (893, 908, 892), (893, 907, 908), (893, 906, 907), (894, 906, 893), (894, 905, 906), (894, 904, 905), (895, 904, 894), (895, 903, 904), (895, 902, 903), (896, 902, 895), (896, 901, 902), (896, 900, 901), (896, 899, 900), (897, 899, 896), (897, 898, 899), (941, 939, 940), (941, 938, 939), (937, 935, 936), (937, 946, 935), (941, 943, 938), (943, 937, 938), (943, 944, 937), (944, 946, 937), (941, 942, 943), (945, 946, 944)])
me_mesh.materials.append(mat_heroselectiontextmaterial)
me_mesh.use_remesh_preserve_volume = False
me_mesh.use_remesh_preserve_attributes = False
me_mesh.use_mirror_vertex_groups = False
me_mesh.update()

# ---- objects
ob_tanktext = bpy.data.objects.new('TankText', me_tanktext)
ob_archertext = bpy.data.objects.new('ArcherText', me_archertext)
ob_heroselectiontext = bpy.data.objects.new('HeroSelectionText', me_mesh)
ob_cameraheroselection = bpy.data.objects.new('CameraHeroSelection', cam_cameraheroselection)

# ---- transforms, parenting, visibility, modifiers, constraints
ob_tanktext.location = (-0.6548, -1.114, 0.0)
ob_tanktext.scale = (0.5, 0.5, 0.5)
ob_tanktext.lineart.crease_threshold = 0.0
ob_archertext.location = (-0.8753, -0.4382, 0.0)
ob_archertext.scale = (0.5, 0.5, 0.5)
ob_archertext.lineart.crease_threshold = 0.0
ob_heroselectiontext.location = (-3.081, 0.9045, 0.0)
ob_heroselectiontext.lineart.crease_threshold = 0.0
ob_cameraheroselection.location = (0.0, 0.0, 15.0)
ob_cameraheroselection.lineart.crease_threshold = 0.0

# ---- collection membership
col_collection_1_001.objects.link(ob_tanktext)
col_collection_1_001.objects.link(ob_archertext)
col_collection_1_001.objects.link(ob_heroselectiontext)
col_collection_1_001.objects.link(ob_cameraheroselection)

# ---- scene / render settings (as saved in the file)
scene.camera = ob_cameraheroselection
scene.frame_start = 0; scene.frame_end = 10; scene.frame_set(0)
scene.render.engine = 'BLENDER_EEVEE_NEXT'
scene.render.image_settings.exr_codec = 'NONE'
scene.render.resolution_percentage = 50
scene.render.fps = 120
scene.render.dither_intensity = 0.0
scene.render.simplify_subdivision_render = 0
scene.render.simplify_child_particles_render = 0.0
scene.cycles.use_denoising = False
scene.cycles.samples = 128
scene.cycles.sampling_pattern = 'TABULATED_SOBOL'
scene.cycles.light_sampling_threshold = 0.0
scene.cycles.use_adaptive_sampling = False
scene.cycles.use_light_tree = False
scene.cycles.blur_glossy = 0.0
scene.cycles.sample_clamp_indirect = 0.0
scene.view_settings.view_transform = 'Standard'
bpy.context.view_layer.update()

# ---- added for rendering (the .blend has no usable light): sun
light_auto_sun = bpy.data.lights.new('AutoSun', 'SUN')
light_auto_sun.energy = 3.0
light_auto_sun.angle = 0.0523599
ob_auto_sun = bpy.data.objects.new('AutoSun', light_auto_sun)
scene.collection.objects.link(ob_auto_sun)
ob_auto_sun.rotation_euler = (0.872665, 0.174533, 0.523599)
bpy.context.view_layer.update()
